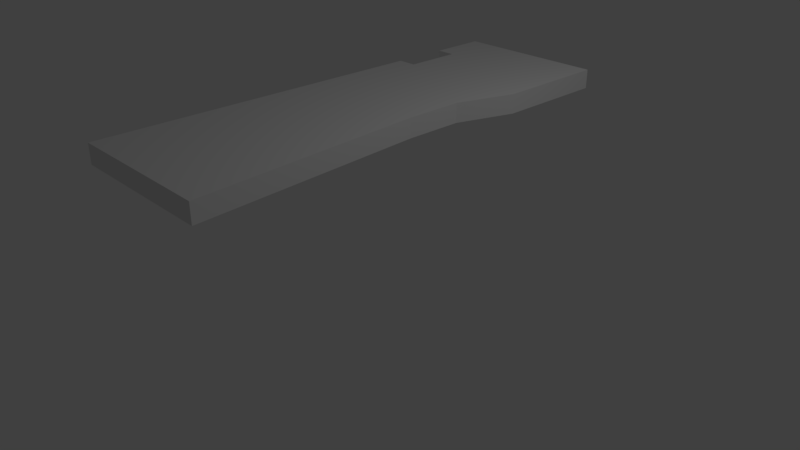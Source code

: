 # Source: woodenbridge01.blend  (saved by Blender 2.79.0; exported with 4.5.12 LTS)
import bpy
from mathutils import Matrix  # noqa: F401  (used for matrix-valued properties, if any)

bpy.ops.wm.read_factory_settings(use_empty=True)
scene = bpy.context.scene
scene.name = 'Scene'

# ---- collections
col_collection_1 = bpy.data.collections.new('Collection 1'); scene.collection.children.link(col_collection_1)

# ---- materials (node trees are filled in below, after node groups)
mat_material = bpy.data.materials.new('Material')
mat_material.alpha_threshold = 0.0
mat_material.use_transparent_shadow = False
mat_material.roughness = 0.5
mat_material.line_color = (0.0, 0.0, 0.0, 1.0)

# ---- material node trees

# ---- world
world_world = bpy.data.worlds.new('World'); scene.world = world_world
world_world.color = (0.05088, 0.05088, 0.05088)
world_world.use_sun_shadow = False
world_world.sun_shadow_jitter_overblur = 0.0
world_world.cycles.sampling_method = 'MANUAL'

# ---- cameras
cam_camera = bpy.data.cameras.new('Camera')
cam_camera.clip_end = 100.0
cam_camera.lens = 35.0
cam_camera.sensor_width = 32.0
cam_camera.sensor_height = 18.0
cam_camera.ortho_scale = 7.314
cam_camera.dof.focus_distance = 0.0
cam_camera.dof.aperture_fstop = 128.0

# ---- lights
light_lamp = bpy.data.lights.new('Lamp', 'POINT')
light_lamp.transmission_factor = 0.0
light_lamp.cutoff_distance = 30.0
light_lamp.energy = 100.0
light_lamp.shadow_buffer_clip_start = 1.001
light_lamp.shadow_soft_size = 0.1
light_lamp.shadow_maximum_resolution = 0.006
light_lamp.use_absolute_resolution = True

# ---- meshes
me_cube = bpy.data.meshes.new('Cube')
me_cube.from_pydata([(1.0, 1.0, -1.0), (1.0, -1.0, -1.0), (-1.0, -1.0, -1.0), (-1.0, 1.0, -1.0), (1.0, 1.0, 1.0), (1.0, -1.0, 1.0), (-1.0, -1.0, 1.0), (-1.0, 1.0, 1.0), (0.7554, -5.96e-08, -1.0), (-1.0, 2.98e-07, -1.0), (0.7554, -5.364e-07, 1.0), (-1.0, 1.788e-07, 1.0), (-1.0, 0.5, -1.0), (-1.0, 0.5, 1.0), (1.0, 0.5, -1.0), (1.0, 0.5, 1.0), (0.7554, 0.25, -1.0), (0.7554, 0.25, 1.0), (-1.0, 0.25, -1.0), (-1.0, 0.25, 1.0), (-1.0, 0.75, -1.0), (-1.0, 0.75, 1.0), (1.0, 0.75, -1.0), (1.0, 0.75, 1.0), (0.75, 1.0, -1.0), (0.5, 1.0, -1.0), (0.25, 1.0, -1.0), (1.937e-07, 1.0, -1.0), (-0.25, 1.0, -1.0), (-0.5, 1.0, -1.0), (-0.75, 1.0, -1.0), (0.75, -1.0, -1.0), (0.5, -1.0, -1.0), (0.25, -1.0, -1.0), (-5.96e-08, -1.0, -1.0), (-0.25, -1.0, -1.0), (-0.5, -1.0, -1.0), (-0.75, -1.0, -1.0), (0.75, 1.0, 1.0), (0.5, 1.0, 1.0), (0.25, 1.0, 1.0), (2.384e-07, 1.0, 1.0), (-0.25, 1.0, 1.0), (-0.5, 1.0, 1.0), (-0.75, 1.0, 1.0), (0.75, -1.0, 1.0), (0.5, -1.0, 1.0), (0.25, -1.0, 1.0), (-4.917e-07, -1.0, 1.0), (-0.25, -1.0, 1.0), (-0.5, -1.0, 1.0), (-0.75, -1.0, 1.0), (-0.75, 8.941e-08, 1.0), (-0.5, -7.105e-15, 1.0), (-0.25, -8.941e-08, 1.0), (-1.192e-07, -1.788e-07, 1.0), (0.25, -2.682e-07, 1.0), (0.5, -3.576e-07, 1.0), (0.75, -4.47e-07, 1.0), (0.75, -1.49e-08, -1.0), (0.5, 2.98e-08, -1.0), (0.25, 7.451e-08, -1.0), (1.49e-08, 1.192e-07, -1.0), (-0.25, 1.639e-07, -1.0), (-0.5, 2.086e-07, -1.0), (-0.75, 2.533e-07, -1.0), (0.75, 0.5, -1.0), (0.5, 0.5, -1.0), (0.25, 0.5, -1.0), (7.451e-08, 0.5, -1.0), (-0.25, 0.5, -1.0), (-0.5, 0.5, -1.0), (-0.75, 0.5, -1.0), (-0.75, 0.5, 1.0), (-0.5, 0.5, 1.0), (-0.25, 0.5, 1.0), (1.49e-07, 0.5, 1.0), (0.25, 0.5, 1.0), (0.5, 0.5, 1.0), (0.75, 0.5, 1.0), (0.75, 0.25, -1.0), (0.5, 0.25, -1.0), (0.25, 0.25, -1.0), (4.47e-08, 0.25, -1.0), (-0.25, 0.25, -1.0), (-0.5, 0.25, -1.0), (-0.75, 0.25, -1.0), (-0.75, 0.25, 1.0), (-0.5, 0.25, 1.0), (-0.25, 0.25, 1.0), (0.0, 0.25, 1.0), (0.25, 0.25, 1.0), (0.5, 0.25, 1.0), (0.75, 0.25, 1.0), (-0.75, 0.75, 1.0), (-0.5, 0.75, 1.0), (-0.25, 0.75, 1.0), (2.384e-07, 0.75, 1.0), (0.25, 0.75, 1.0), (0.5, 0.75, 1.0), (0.75, 0.75, 1.0), (0.75, 0.75, -1.0), (0.5, 0.75, -1.0), (0.25, 0.75, -1.0), (7.451e-08, 0.75, -1.0), (-0.25, 0.75, -1.0), (-0.5, 0.75, -1.0), (-0.75, 0.75, -1.0)], [], [(65, 37, 2, 9), (52, 11, 6, 51), (8, 10, 5, 1), (37, 51, 6, 2), (20, 21, 7, 3), (44, 30, 3, 7), (2, 6, 11, 9), (16, 17, 10, 8), (87, 19, 11, 52), (86, 65, 9, 18), (107, 94, 21, 20), (72, 12, 13, 73), (22, 23, 15, 14), (18, 19, 13, 12), (9, 11, 19, 18), (72, 86, 18, 12), (73, 13, 19, 87), (14, 15, 17, 16), (0, 4, 23, 22), (44, 7, 21, 94), (30, 107, 20, 3), (72, 73, 94, 107), (0, 22, 101, 24), (24, 101, 102, 25), (25, 102, 103, 26), (26, 103, 104, 27), (27, 104, 105, 28), (28, 105, 106, 29), (29, 106, 107, 30), (4, 38, 100, 23), (38, 39, 99, 100), (39, 40, 98, 99), (40, 41, 97, 98), (41, 42, 96, 97), (42, 43, 95, 96), (43, 44, 94, 95), (15, 79, 93, 17), (79, 78, 92, 93), (78, 77, 91, 92), (77, 76, 90, 91), (76, 75, 89, 90), (75, 74, 88, 89), (74, 73, 87, 88), (14, 16, 80, 66), (66, 80, 81, 67), (67, 81, 82, 68), (68, 82, 83, 69), (69, 83, 84, 70), (70, 84, 85, 71), (71, 85, 86, 72), (23, 100, 79, 15), (100, 99, 78, 79), (99, 98, 77, 78), (98, 97, 76, 77), (97, 96, 75, 76), (96, 95, 74, 75), (95, 94, 73, 74), (22, 14, 66, 101), (101, 66, 67, 102), (102, 67, 68, 103), (103, 68, 69, 104), (104, 69, 70, 105), (105, 70, 71, 106), (106, 71, 72, 107), (16, 8, 59, 80), (80, 59, 60, 81), (81, 60, 61, 82), (82, 61, 62, 83), (83, 62, 63, 84), (84, 63, 64, 85), (85, 64, 65, 86), (17, 93, 58, 10), (93, 92, 57, 58), (92, 91, 56, 57), (91, 90, 55, 56), (90, 89, 54, 55), (89, 88, 53, 54), (88, 87, 52, 53), (4, 0, 24, 38), (38, 24, 25, 39), (39, 25, 26, 40), (40, 26, 27, 41), (41, 27, 28, 42), (42, 28, 29, 43), (43, 29, 30, 44), (1, 5, 45, 31), (31, 45, 46, 32), (32, 46, 47, 33), (33, 47, 48, 34), (34, 48, 49, 35), (35, 49, 50, 36), (36, 50, 51, 37), (10, 58, 45, 5), (58, 57, 46, 45), (57, 56, 47, 46), (56, 55, 48, 47), (55, 54, 49, 48), (54, 53, 50, 49), (53, 52, 51, 50), (8, 1, 31, 59), (59, 31, 32, 60), (60, 32, 33, 61), (61, 33, 34, 62), (62, 34, 35, 63), (63, 35, 36, 64), (64, 36, 37, 65)])
_uv = me_cube.uv_layers.new(name='UVMap')
_uv.uv.foreach_set('vector', [0.375, 0.5, 0.375, 0.9, 0.3333, 0.9, 0.3333, 0.5, 0.375, 1.3, 0.3333, 1.3, 0.3333, 0.9, 0.375, 0.9, 0.3333, -0.3051, 0.6667, -0.3051, 0.6667, 0.1, 0.3333, 0.1, 0.3333, 1.0, 0.0, 1.0, 0.0, 0.9, 0.3333, 0.9, 5.96e-08, -0.6, 0.3333, -0.6, 0.3333, -0.5, 0.0, -0.5, 0.2917, 0.9, 0.2917, 0.1, 0.3333, 0.1, 0.3333, 0.9, 0.0, -0.5, 0.3333, -0.5, 0.3333, -0.1, 5.96e-08, -0.1, 0.3333, -0.405, 0.6667, -0.405, 0.6667, -0.3051, 0.3333, -0.3051, 0.375, 1.4, 0.3333, 1.4, 0.3333, 1.3, 0.375, 1.3, 0.375, 0.4, 0.375, 0.5, 0.3333, 0.5, 0.3333, 0.4, 5.96e-08, -0.7, 0.3333, -0.7, 0.3333, -0.6, 5.96e-08, -0.6, 1.0, 1.5, 1.0, 1.6, 0.6667, 1.6, 0.6667, 1.5, 0.6667, -0.5048, 0.3333, -0.5048, 0.3333, -0.6046, 0.6667, -0.6046, 0.0, 2.98e-08, 0.3333, 2.98e-08, 0.3333, 0.1, 0.0, 0.1, 5.96e-08, -0.1, 0.3333, -0.1, 0.3333, 2.98e-08, 0.0, 2.98e-08, 0.375, 0.3, 0.375, 0.4, 0.3333, 0.4, 0.3333, 0.3, 0.375, 1.5, 0.3333, 1.5, 0.3333, 1.4, 0.375, 1.4, 1.0, 1.5, 0.6667, 1.5, 0.6667, 1.402, 1.0, 1.402, 0.6667, -0.405, 0.3333, -0.405, 0.3333, -0.5048, 0.6667, -0.5048, 0.375, 1.7, 0.3333, 1.7, 0.3333, 1.6, 0.375, 1.6, 0.375, 0.1, 0.375, 0.2, 0.3333, 0.2, 0.3333, 0.1, 0.6667, 1.6, 1.0, 1.6, 1.0, 1.7, 0.6667, 1.7, 0.6667, 0.1, 0.6667, 0.2, 0.625, 0.2, 0.625, 0.1, 0.625, 0.1, 0.625, 0.2, 0.5833, 0.2, 0.5833, 0.1, 0.5833, 0.1, 0.5833, 0.2, 0.5417, 0.2, 0.5417, 0.1, 0.5417, 0.1, 0.5417, 0.2, 0.5, 0.2, 0.5, 0.1, 0.5, 0.1, 0.5, 0.2, 0.4583, 0.2, 0.4583, 0.1, 0.4583, 0.1, 0.4583, 0.2, 0.4167, 0.2, 0.4167, 0.1, 0.4167, 0.1, 0.4167, 0.2, 0.375, 0.2, 0.375, 0.1, 0.6667, 1.7, 0.625, 1.7, 0.625, 1.6, 0.6667, 1.6, 0.625, 1.7, 0.5833, 1.7, 0.5833, 1.6, 0.625, 1.6, 0.5833, 1.7, 0.5417, 1.7, 0.5417, 1.6, 0.5833, 1.6, 0.5417, 1.7, 0.5, 1.7, 0.5, 1.6, 0.5417, 1.6, 0.5, 1.7, 0.4583, 1.7, 0.4583, 1.6, 0.5, 1.6, 0.4583, 1.7, 0.4167, 1.7, 0.4167, 1.6, 0.4583, 1.6, 0.4167, 1.7, 0.375, 1.7, 0.375, 1.6, 0.4167, 1.6, 0.6667, 1.5, 0.625, 1.5, 0.625, 1.4, 0.6259, 1.4, 0.625, 1.5, 0.5833, 1.5, 0.5833, 1.4, 0.625, 1.4, 0.5833, 1.5, 0.5417, 1.5, 0.5417, 1.4, 0.5833, 1.4, 0.5417, 1.5, 0.5, 1.5, 0.5, 1.4, 0.5417, 1.4, 0.5, 1.5, 0.4583, 1.5, 0.4583, 1.4, 0.5, 1.4, 0.4583, 1.5, 0.4167, 1.5, 0.4167, 1.4, 0.4583, 1.4, 0.4167, 1.5, 0.375, 1.5, 0.375, 1.4, 0.4167, 1.4, 0.6667, 0.3, 0.6259, 0.4, 0.625, 0.4, 0.625, 0.3, 0.625, 0.3, 0.625, 0.4, 0.5833, 0.4, 0.5833, 0.3, 0.5833, 0.3, 0.5833, 0.4, 0.5417, 0.4, 0.5417, 0.3, 0.5417, 0.3, 0.5417, 0.4, 0.5, 0.4, 0.5, 0.3, 0.5, 0.3, 0.5, 0.4, 0.4583, 0.4, 0.4583, 0.3, 0.4583, 0.3, 0.4583, 0.4, 0.4167, 0.4, 0.4167, 0.3, 0.4167, 0.3, 0.4167, 0.4, 0.375, 0.4, 0.375, 0.3, 0.6667, 1.6, 0.625, 1.6, 0.625, 1.5, 0.6667, 1.5, 0.625, 1.6, 0.5833, 1.6, 0.5833, 1.5, 0.625, 1.5, 0.5833, 1.6, 0.5417, 1.6, 0.5417, 1.5, 0.5833, 1.5, 0.5417, 1.6, 0.5, 1.6, 0.5, 1.5, 0.5417, 1.5, 0.5, 1.6, 0.4583, 1.6, 0.4583, 1.5, 0.5, 1.5, 0.4583, 1.6, 0.4167, 1.6, 0.4167, 1.5, 0.4583, 1.5, 0.4167, 1.6, 0.375, 1.6, 0.375, 1.5, 0.4167, 1.5, 0.6667, 0.2, 0.6667, 0.3, 0.625, 0.3, 0.625, 0.2, 0.625, 0.2, 0.625, 0.3, 0.5833, 0.3, 0.5833, 0.2, 0.5833, 0.2, 0.5833, 0.3, 0.5417, 0.3, 0.5417, 0.2, 0.5417, 0.2, 0.5417, 0.3, 0.5, 0.3, 0.5, 0.2, 0.5, 0.2, 0.5, 0.3, 0.4583, 0.3, 0.4583, 0.2, 0.4583, 0.2, 0.4583, 0.3, 0.4167, 0.3, 0.4167, 0.2, 0.4167, 0.2, 0.4167, 0.3, 0.375, 0.3, 0.375, 0.2, 0.6259, 0.4, 0.6259, 0.5, 0.625, 0.5, 0.625, 0.4, 0.625, 0.4, 0.625, 0.5, 0.5833, 0.5, 0.5833, 0.4, 0.5833, 0.4, 0.5833, 0.5, 0.5417, 0.5, 0.5417, 0.4, 0.5417, 0.4, 0.5417, 0.5, 0.5, 0.5, 0.5, 0.4, 0.5, 0.4, 0.5, 0.5, 0.4583, 0.5, 0.4583, 0.4, 0.4583, 0.4, 0.4583, 0.5, 0.4167, 0.5, 0.4167, 0.4, 0.4167, 0.4, 0.4167, 0.5, 0.375, 0.5, 0.375, 0.4, 0.6259, 1.4, 0.625, 1.4, 0.625, 1.3, 0.6259, 1.3, 0.625, 1.4, 0.5833, 1.4, 0.5833, 1.3, 0.625, 1.3, 0.5833, 1.4, 0.5417, 1.4, 0.5417, 1.3, 0.5833, 1.3, 0.5417, 1.4, 0.5, 1.4, 0.5, 1.3, 0.5417, 1.3, 0.5, 1.4, 0.4583, 1.4, 0.4583, 1.3, 0.5, 1.3, 0.4583, 1.4, 0.4167, 1.4, 0.4167, 1.3, 0.4583, 1.3, 0.4167, 1.4, 0.375, 1.4, 0.375, 1.3, 0.4167, 1.3, 0.0, 0.9, 0.0, 0.1, 0.04167, 0.1, 0.04167, 0.9, 0.04167, 0.9, 0.04167, 0.1, 0.08333, 0.1, 0.08333, 0.9, 0.08333, 0.9, 0.08333, 0.1, 0.125, 0.1, 0.125, 0.9, 0.125, 0.9, 0.125, 0.1, 0.1667, 0.1, 0.1667, 0.9, 0.1667, 0.9, 0.1667, 0.1, 0.2083, 0.1, 0.2083, 0.9, 0.2083, 0.9, 0.2083, 0.1, 0.25, 0.1, 0.25, 0.9, 0.25, 0.9, 0.25, 0.1, 0.2917, 0.1, 0.2917, 0.9, 0.3333, 1.7, 5.96e-08, 1.7, 5.96e-08, 1.6, 0.3333, 1.6, 0.3333, 1.6, 5.96e-08, 1.6, 2.98e-08, 1.5, 0.3333, 1.5, 0.3333, 1.5, 2.98e-08, 1.5, 0.0, 1.4, 0.3333, 1.4, 0.3333, 1.4, 0.0, 1.4, 0.0, 1.3, 0.3333, 1.3, 0.3333, 1.3, 0.0, 1.3, 0.0, 1.2, 0.3333, 1.2, 0.3333, 1.2, 0.0, 1.2, 0.0, 1.1, 0.3333, 1.1, 0.3333, 1.1, 0.0, 1.1, 0.0, 1.0, 0.3333, 1.0, 0.6259, 1.3, 0.625, 1.3, 0.625, 0.9, 0.6667, 0.9, 0.625, 1.3, 0.5833, 1.3, 0.5833, 0.9, 0.625, 0.9, 0.5833, 1.3, 0.5417, 1.3, 0.5417, 0.9, 0.5833, 0.9, 0.5417, 1.3, 0.5, 1.3, 0.5, 0.9, 0.5417, 0.9, 0.5, 1.3, 0.4583, 1.3, 0.4583, 0.9, 0.5, 0.9, 0.4583, 1.3, 0.4167, 1.3, 0.4167, 0.9, 0.4583, 0.9, 0.4167, 1.3, 0.375, 1.3, 0.375, 0.9, 0.4167, 0.9, 0.6259, 0.5, 0.6667, 0.9, 0.625, 0.9, 0.625, 0.5, 0.625, 0.5, 0.625, 0.9, 0.5833, 0.9, 0.5833, 0.5, 0.5833, 0.5, 0.5833, 0.9, 0.5417, 0.9, 0.5417, 0.5, 0.5417, 0.5, 0.5417, 0.9, 0.5, 0.9, 0.5, 0.5, 0.5, 0.5, 0.5, 0.9, 0.4583, 0.9, 0.4583, 0.5, 0.4583, 0.5, 0.4583, 0.9, 0.4167, 0.9, 0.4167, 0.5, 0.4167, 0.5, 0.4167, 0.9, 0.375, 0.9, 0.375, 0.5])
me_cube.materials.append(mat_material)
me_cube.use_remesh_preserve_volume = False
me_cube.use_remesh_preserve_attributes = False
me_cube.use_mirror_vertex_groups = False
me_cube.update()

# ---- objects
ob_cube = bpy.data.objects.new('Cube', me_cube)
ob_lamp = bpy.data.objects.new('Lamp', light_lamp)
ob_camera = bpy.data.objects.new('Camera', cam_camera)

# ---- transforms, parenting, visibility, modifiers, constraints
ob_cube.location = (0.0, 0.0, 1.913)
ob_cube.scale = (1.0, 3.0, 0.125)
ob_cube.lock_rotations_4d = False
ob_cube.empty_display_type = 'ARROWS'
ob_cube.lineart.crease_threshold = 0.0
ob_lamp.location = (4.076, 1.005, 5.904)
ob_lamp.rotation_euler = (0.6503, 0.05522, 1.866)
ob_lamp.lock_rotations_4d = False
ob_lamp.empty_display_type = 'ARROWS'
ob_lamp.color = (0.0, 0.0, 0.0, 0.0)
ob_lamp.lineart.crease_threshold = 0.0
ob_camera.location = (7.481, -6.508, 5.344)
ob_camera.rotation_euler = (1.109, 0.0, 0.8149)
ob_camera.lock_rotations_4d = False
ob_camera.empty_display_type = 'ARROWS'
ob_camera.color = (0.0, 0.0, 0.0, 0.0)
ob_camera.display_type = 'WIRE'
ob_camera.lineart.crease_threshold = 0.0

# ---- collection membership
col_collection_1.objects.link(ob_cube)
col_collection_1.objects.link(ob_lamp)
col_collection_1.objects.link(ob_camera)

# ---- scene / render settings (as saved in the file)
scene.camera = ob_camera
scene.frame_start = 1; scene.frame_end = 250; scene.frame_set(1)
scene.render.engine = 'BLENDER_EEVEE_NEXT'
scene.render.resolution_percentage = 50
scene.render.dither_intensity = 0.0
scene.cycles.use_denoising = False
scene.cycles.samples = 128
scene.cycles.sampling_pattern = 'TABULATED_SOBOL'
scene.cycles.use_adaptive_sampling = False
scene.cycles.use_light_tree = False
scene.cycles.blur_glossy = 0.0
scene.cycles.sample_clamp_indirect = 0.0
scene.view_settings.view_transform = 'Standard'
bpy.context.view_layer.update()
